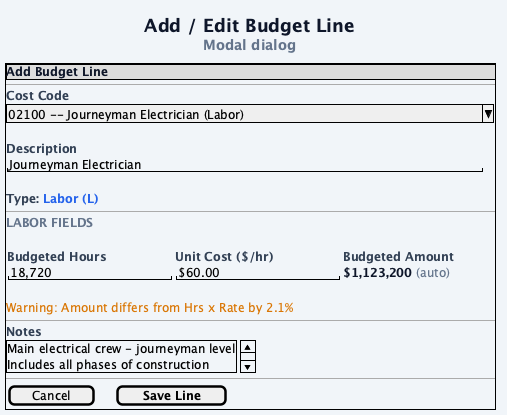

The diagram above was rendered by PlantUML. Its source (embedded in the PNG):
@startuml 04b-budget-modal
skinparam backgroundColor #F1F5F9
skinparam defaultFontName "Segoe UI"
skinparam defaultFontSize 13

title <font size=18 color=#0F172A><b>Add / Edit Budget Line</b></font>\n<font color=#64748B>Modal dialog</font>

salt
{+
  {* <font color=#0F172A><b>Add Budget Line</b></font>}
  ---
  <font color=#334155><b>Cost Code</b></font>
  ^02100 -- Journeyman Electrician (Labor)                    ^
  .
  <font color=#334155><b>Description</b></font>
  "Journeyman Electrician                                     "
  .
  <font color=#334155><b>Type:</b></font> <font color=#2563EB><b>Labor (L)</b></font>
  ---
  <font color=#64748B><b>LABOR FIELDS</b></font>
  .
  {
    <font color=#334155><b>Budgeted Hours</b></font> | <font color=#334155><b>Unit Cost ($/hr)</b></font> | <font color=#334155><b>Budgeted Amount</b></font>
    "18,720              " | "$60.00              " | <font color=#0F172A><b>$1,123,200</b></font> <font color=#64748B>(auto)</font>
  }
  .
  <font color=#D97706>Warning: Amount differs from Hrs x Rate by 2.1%</font>
  ---
  <font color=#334155><b>Notes</b></font>
  {SI
  Main electrical crew - journeyman level
  Includes all phases of construction
  }
  ---
  {
    [  Cancel  ] | . | . | . | [<b>  Save Line  </b>]
  }
}

note right
  <b>Behavior</b>
  ----
  Cost code: searchable dropdown
  Description: auto-populated
  Labor: hours x rate = amount
  Amount is editable (override)
  10% variance = soft warning
  Non-labor: amount field only
  Unique cost code per project
end note

@enduml